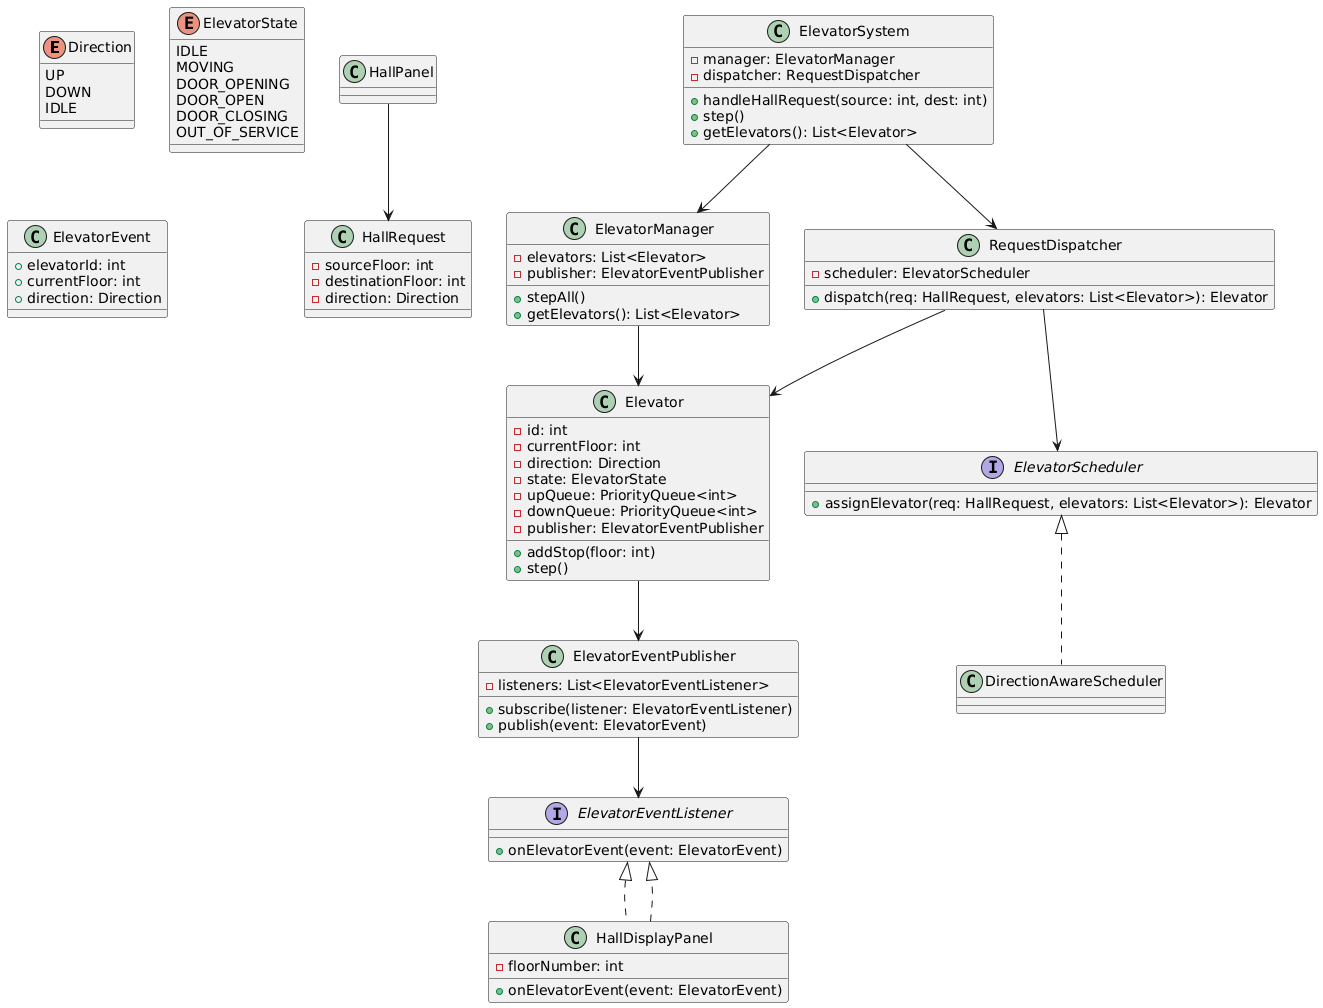

The diagram above was rendered by PlantUML. Its source (embedded in the PNG):
@startuml
'======================
' ENUMS
'======================
enum Direction {
    UP
    DOWN
    IDLE
}

enum ElevatorState {
    IDLE
    MOVING
    DOOR_OPENING
    DOOR_OPEN
    DOOR_CLOSING
    OUT_OF_SERVICE
}

'======================
' DATA CLASSES
'======================
class HallRequest {
    - sourceFloor: int
    - destinationFloor: int
    - direction: Direction
}

class ElevatorEvent {
    + elevatorId: int
    + currentFloor: int
    + direction: Direction
}

'======================
' OBSERVER INTERFACES
'======================
interface ElevatorEventListener {
    + onElevatorEvent(event: ElevatorEvent)
}

class ElevatorEventPublisher {
    - listeners: List<ElevatorEventListener>
    + subscribe(listener: ElevatorEventListener)
    + publish(event: ElevatorEvent)
}

'======================
' DISPLAY PANEL
'======================
class HallDisplayPanel implements ElevatorEventListener {
    - floorNumber: int
    + onElevatorEvent(event: ElevatorEvent)
}

'======================
' ELEVATOR CORE
'======================
class Elevator {
    - id: int
    - currentFloor: int
    - direction: Direction
    - state: ElevatorState
    - upQueue: PriorityQueue<int>
    - downQueue: PriorityQueue<int>
    - publisher: ElevatorEventPublisher
    + addStop(floor: int)
    + step()
}

class ElevatorManager {
    - elevators: List<Elevator>
    - publisher: ElevatorEventPublisher
    + stepAll()
    + getElevators(): List<Elevator>
}

'======================
' SCHEDULING CORE
'======================
interface ElevatorScheduler {
    + assignElevator(req: HallRequest, elevators: List<Elevator>): Elevator
}

class DirectionAwareScheduler implements ElevatorScheduler

class RequestDispatcher {
    - scheduler: ElevatorScheduler
    + dispatch(req: HallRequest, elevators: List<Elevator>): Elevator
}

'======================
' SYSTEM FACADE
'======================
class ElevatorSystem {
    - manager: ElevatorManager
    - dispatcher: RequestDispatcher
    + handleHallRequest(source: int, dest: int)
    + step()
    + getElevators(): List<Elevator>
}

'======================
' RELATIONSHIPS
'======================
HallPanel --> HallRequest
ElevatorSystem --> RequestDispatcher
ElevatorSystem --> ElevatorManager
RequestDispatcher --> ElevatorScheduler
RequestDispatcher --> Elevator
ElevatorManager --> Elevator
Elevator --> ElevatorEventPublisher
ElevatorEventPublisher --> ElevatorEventListener
HallDisplayPanel ..|> ElevatorEventListener
@enduml